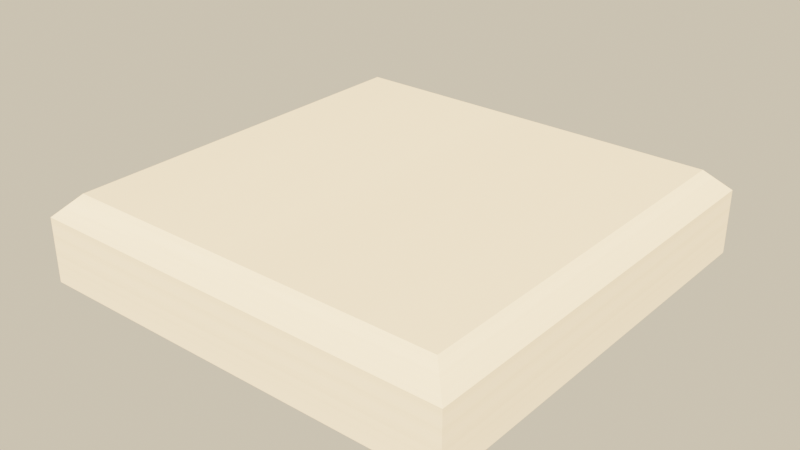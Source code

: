 # Source: source.blend  (saved by Blender 5.2.45; exported with 4.5.12 LTS)
import bpy
from mathutils import Matrix  # noqa: F401  (used for matrix-valued properties, if any)

bpy.ops.wm.read_factory_settings(use_empty=True)
scene = bpy.context.scene
scene.name = 'Scene'

# ---- images (referenced by path relative to the original .blend; pixels are not part of the script)
import os
ASSET_DIR = os.environ.get("B2B_ASSET_DIR", "")  # directory of the original .blend (textures are referenced by path, not embedded)
HERE = os.path.dirname(os.path.abspath(__file__))  # packed textures are extracted next to this script under _unpacked/

def load_image(name, relpath, width, height, colorspace="sRGB"):
    """Load a texture the original file referenced (path relative to the .blend, or extracted next to this script)."""
    p = next((c for c in (os.path.join(HERE, relpath), os.path.join(ASSET_DIR, relpath)) if relpath and os.path.exists(c)), "")
    if p:
        img = bpy.data.images.load(p, check_existing=True)
        img.name = name
    else:  # same state as the original file: an image datablock whose file is absent (Cycles renders it pink)
        img = bpy.data.images.new(name, width, height)
        img.source = "FILE"
        img.filepath = "//" + (relpath or name)
    img.colorspace_settings.name = colorspace
    return img
img_tile_grain_tex = load_image('tile_grain_tex', '_unpacked/tile_grain_tex.05a8ecde.png', 512, 512, 'sRGB')

# ---- materials (node trees are filled in below, after node groups)
mat_tile_grain = bpy.data.materials.new('tile_grain')

# ---- material node trees
mat_tile_grain.use_nodes = True; mat_tile_grain.node_tree.nodes.clear()
_N = mat_tile_grain.node_tree.nodes; _L = mat_tile_grain.node_tree.links
n0 = _N.new('ShaderNodeBsdfPrincipled'); n0.name = 'Principled BSDF'; n0.location = (-200, 100)
n0.inputs[2].default_value = 1.0
n0.inputs[10].default_value = 0.005
n1 = _N.new('ShaderNodeOutputMaterial'); n1.name = 'Material Output'; n1.location = (200, 100)
n2 = _N.new('ShaderNodeTexImage'); n2.name = 'Image Texture'; n2.location = (0, 0)
n2.image = img_tile_grain_tex
_L.new(n0.outputs[0], n1.inputs[0])
_L.new(n2.outputs[0], n0.inputs[0])
n1.is_active_output = True

# ---- world
world_game_world = bpy.data.worlds.new('game_world'); scene.world = world_game_world
world_game_world.use_nodes = True; world_game_world.node_tree.nodes.clear()
_N = world_game_world.node_tree.nodes; _L = world_game_world.node_tree.links
n0 = _N.new('ShaderNodeBackground'); n0.name = 'Background'; n0.location = (-200, 100)
n0.inputs[0].default_value = (0.5149, 0.5457, 0.5079, 1.0)
n0.inputs[1].default_value = 0.16
n1 = _N.new('ShaderNodeOutputWorld'); n1.name = 'World Output'; n1.location = (200, 100)
n2 = _N.new('ShaderNodeBackground'); n2.name = 'Background.001'; n2.location = (0, 0)
n2.inputs[0].default_value = (0.9301, 0.7682, 0.5271, 1.0)
n3 = _N.new('ShaderNodeLightPath'); n3.name = 'Light Path'; n3.location = (0, 0)
n4 = _N.new('ShaderNodeMixShader'); n4.name = 'Mix Shader'; n4.location = (0, 0)
_L.new(n0.outputs[0], n4.inputs[1])
_L.new(n2.outputs[0], n4.inputs[2])
_L.new(n3.outputs[0], n4.inputs[0])
_L.new(n4.outputs[0], n1.inputs[0])
n1.is_active_output = True

# ---- lights
light_game_sun = bpy.data.lights.new('game_sun', 'SUN')
light_game_sun.color = (1.0, 0.6445, 0.3372)
light_game_sun.angle = 0.02
light_game_sun.energy = 13.6

# ---- meshes
me_tile = bpy.data.meshes.new('tile')
me_tile.from_pydata([(-0.5, -0.5, 0.0), (-0.5, 0.5, 0.0), (0.5, -0.5, 0.0), (0.5, 0.5, 0.0), (-0.45, -0.45, 0.2), (-0.5, -0.5, 0.15), (-0.45, 0.45, 0.2), (-0.5, 0.5, 0.15), (0.45, -0.45, 0.2), (0.5, -0.5, 0.15), (0.45, 0.45, 0.2), (0.5, 0.5, 0.15)], [], [(1, 3, 2, 0), (4, 6, 7, 5), (6, 10, 11, 7), (10, 8, 9, 11), (8, 4, 5, 9), (2, 9, 5, 0), (0, 5, 7, 1), (10, 6, 4, 8), (1, 7, 11, 3), (3, 11, 9, 2)])
_uv = me_tile.uv_layers.new(name='UVMap')
_uv.uv.foreach_set('vector', [0.5, 0.0, 0.5, 0.0, 0.5, 0.0, 0.5, 0.0, 0.55, 1.0, 0.55, 1.0, 0.5, 0.75, 0.5, 0.75, 0.55, 1.0, 0.45, 1.0, 0.5, 0.75, 0.5, 0.75, 0.45, 1.0, 0.45, 1.0, 0.5, 0.75, 0.5, 0.75, 0.45, 1.0, 0.55, 1.0, 0.5, 0.75, 0.5, 0.75, 0.5, 0.0, 0.5, 0.75, 0.5, 0.75, 0.5, 0.0, 0.5, 0.0, 0.5, 0.75, 0.5, 0.75, 0.5, 0.0, 0.45, 1.0, 0.55, 1.0, 0.55, 1.0, 0.45, 1.0, 0.5, 0.0, 0.5, 0.75, 0.5, 0.75, 0.5, 0.0, 0.5, 0.0, 0.5, 0.75, 0.5, 0.75, 0.5, 0.0])
me_tile.materials.append(mat_tile_grain)
me_tile.update()

# ---- objects
ob_tile = bpy.data.objects.new('tile', me_tile)
ob_game_sun = bpy.data.objects.new('game_sun', light_game_sun)

# ---- transforms, parenting, visibility, modifiers, constraints
ob_tile.location = (0.0, 0.0, 0.0)
ob_game_sun.location = (0.0, 0.0, 0.0)
ob_game_sun.rotation_euler = (0.9076, 3.002e-09, 0.6981)

# ---- collection membership
scene.collection.objects.link(ob_tile)
scene.collection.objects.link(ob_game_sun)

# ---- scene / render settings (as saved in the file)
scene.frame_start = 1; scene.frame_end = 250; scene.frame_set(1)
scene.render.engine = 'BLENDER_EEVEE_NEXT'
scene.render.resolution_x = 1280
scene.render.resolution_y = 720
scene.render.bake_bias = 0.0
scene.render.bake_samples = 0
scene.render.compositor_device = 'GPU'
scene.eevee.use_volume_custom_range = False
scene.eevee.fast_gi_thickness_near = 0.1
scene.eevee.fast_gi_thickness_far = 0.0
scene.eevee.ray_tracing_options.screen_trace_thickness = 0.1
scene.view_settings.view_transform = 'Filmic'
scene.view_settings.exposure = -0.04394
bpy.context.view_layer.update()

# ---- added for rendering (the .blend has no active camera): camera
cam_auto = bpy.data.cameras.new('AutoCamera')
cam_auto.lens = 50.0
cam_auto.sensor_width = 36.0
cam_auto.clip_end = 1000.0
ob_auto_camera = bpy.data.objects.new('AutoCamera', cam_auto)
scene.collection.objects.link(ob_auto_camera)
ob_auto_camera.location = (1.32149, -1.58578, 1.15719)
ob_auto_camera.rotation_euler = (1.09748, -7.21219e-08, 0.694738)
scene.camera = ob_auto_camera
bpy.context.view_layer.update()
